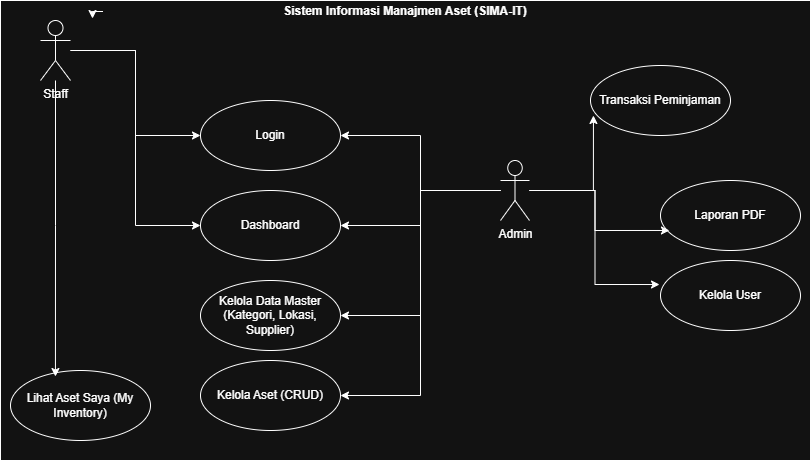

The diagram above was exported from draw.io. Its source (the exported page's mxGraphModel, read from the mxfile embedded in the PNG):
<mxGraphModel dx="1426" dy="823" grid="1" gridSize="10" guides="1" tooltips="1" connect="1" arrows="1" fold="1" page="1" pageScale="1" pageWidth="827" pageHeight="1169" math="0" shadow="0">
  <root>
    <mxCell id="0" />
    <mxCell id="1" parent="0" />
    <mxCell id="yGFaE_v47vEE3RGkb2sQ-20" parent="1" style="verticalAlign=top;align=left;overflow=fill;html=1;whiteSpace=wrap;" value="&lt;p style=&quot;margin:0px;margin-top:4px;text-align:center;&quot;&gt;&lt;b&gt;Sistem Informasi Manajmen Aset (SIMA-IT)&lt;/b&gt;&lt;/p&gt;" vertex="1">
      <mxGeometry height="460" width="810" x="20" y="520" as="geometry" />
    </mxCell>
    <mxCell id="yGFaE_v47vEE3RGkb2sQ-44" edge="1" parent="1" source="yGFaE_v47vEE3RGkb2sQ-12" style="edgeStyle=orthogonalEdgeStyle;rounded=0;orthogonalLoop=1;jettySize=auto;html=1;entryX=0;entryY=0.5;entryDx=0;entryDy=0;" target="yGFaE_v47vEE3RGkb2sQ-23">
      <mxGeometry relative="1" as="geometry" />
    </mxCell>
    <mxCell id="yGFaE_v47vEE3RGkb2sQ-45" edge="1" parent="1" source="yGFaE_v47vEE3RGkb2sQ-12" style="edgeStyle=orthogonalEdgeStyle;rounded=0;orthogonalLoop=1;jettySize=auto;html=1;entryX=0;entryY=0.5;entryDx=0;entryDy=0;" target="yGFaE_v47vEE3RGkb2sQ-22">
      <mxGeometry relative="1" as="geometry" />
    </mxCell>
    <mxCell id="yGFaE_v47vEE3RGkb2sQ-12" parent="1" style="shape=umlActor;verticalLabelPosition=bottom;verticalAlign=top;html=1;" value="Staff&lt;div&gt;&lt;br&gt;&lt;/div&gt;" vertex="1">
      <mxGeometry height="60" width="30" x="60" y="540" as="geometry" />
    </mxCell>
    <mxCell id="yGFaE_v47vEE3RGkb2sQ-15" edge="1" parent="1" style="edgeStyle=orthogonalEdgeStyle;rounded=0;orthogonalLoop=1;jettySize=auto;html=1;exitX=0.75;exitY=0.1;exitDx=0;exitDy=0;exitPerimeter=0;entryX=0.4;entryY=0.217;entryDx=0;entryDy=0;entryPerimeter=0;">
      <mxGeometry relative="1" as="geometry">
        <mxPoint x="122.5" y="531" as="sourcePoint" />
        <mxPoint x="112" y="538.02" as="targetPoint" />
      </mxGeometry>
    </mxCell>
    <mxCell id="yGFaE_v47vEE3RGkb2sQ-30" edge="1" parent="1" source="yGFaE_v47vEE3RGkb2sQ-16" style="edgeStyle=orthogonalEdgeStyle;rounded=0;orthogonalLoop=1;jettySize=auto;html=1;entryX=1;entryY=0.5;entryDx=0;entryDy=0;" target="yGFaE_v47vEE3RGkb2sQ-23">
      <mxGeometry relative="1" as="geometry" />
    </mxCell>
    <mxCell id="yGFaE_v47vEE3RGkb2sQ-33" edge="1" parent="1" source="yGFaE_v47vEE3RGkb2sQ-16" style="edgeStyle=orthogonalEdgeStyle;rounded=0;orthogonalLoop=1;jettySize=auto;html=1;entryX=1;entryY=0.5;entryDx=0;entryDy=0;" target="yGFaE_v47vEE3RGkb2sQ-22">
      <mxGeometry relative="1" as="geometry" />
    </mxCell>
    <mxCell id="yGFaE_v47vEE3RGkb2sQ-34" edge="1" parent="1" source="yGFaE_v47vEE3RGkb2sQ-16" style="edgeStyle=orthogonalEdgeStyle;rounded=0;orthogonalLoop=1;jettySize=auto;html=1;entryX=1;entryY=0.5;entryDx=0;entryDy=0;" target="yGFaE_v47vEE3RGkb2sQ-21">
      <mxGeometry relative="1" as="geometry" />
    </mxCell>
    <mxCell id="yGFaE_v47vEE3RGkb2sQ-35" edge="1" parent="1" source="yGFaE_v47vEE3RGkb2sQ-16" style="edgeStyle=orthogonalEdgeStyle;rounded=0;orthogonalLoop=1;jettySize=auto;html=1;entryX=1;entryY=0.5;entryDx=0;entryDy=0;" target="yGFaE_v47vEE3RGkb2sQ-25">
      <mxGeometry relative="1" as="geometry" />
    </mxCell>
    <mxCell id="yGFaE_v47vEE3RGkb2sQ-16" parent="1" style="shape=umlActor;verticalLabelPosition=bottom;verticalAlign=top;html=1;" value="Admin&lt;div&gt;&lt;br&gt;&lt;/div&gt;" vertex="1">
      <mxGeometry height="60" width="29" x="520" y="680" as="geometry" />
    </mxCell>
    <mxCell id="yGFaE_v47vEE3RGkb2sQ-21" parent="1" style="ellipse;whiteSpace=wrap;html=1;" value="Kelola Data Master (Kategori, Lokasi, Supplier)" vertex="1">
      <mxGeometry height="70" width="140" x="220" y="800" as="geometry" />
    </mxCell>
    <mxCell id="yGFaE_v47vEE3RGkb2sQ-22" parent="1" style="ellipse;whiteSpace=wrap;html=1;" value="Dashboard" vertex="1">
      <mxGeometry height="70" width="140" x="220" y="710" as="geometry" />
    </mxCell>
    <mxCell id="yGFaE_v47vEE3RGkb2sQ-23" parent="1" style="ellipse;whiteSpace=wrap;html=1;" value="Login" vertex="1">
      <mxGeometry height="70" width="140" x="220" y="620" as="geometry" />
    </mxCell>
    <mxCell id="yGFaE_v47vEE3RGkb2sQ-25" parent="1" style="ellipse;whiteSpace=wrap;html=1;" value="Kelola Aset (CRUD)" vertex="1">
      <mxGeometry height="70" width="140" x="220" y="880" as="geometry" />
    </mxCell>
    <mxCell id="yGFaE_v47vEE3RGkb2sQ-26" parent="1" style="ellipse;whiteSpace=wrap;html=1;" value="Kelola User" vertex="1">
      <mxGeometry height="70" width="140" x="680" y="780" as="geometry" />
    </mxCell>
    <mxCell id="yGFaE_v47vEE3RGkb2sQ-27" parent="1" style="ellipse;whiteSpace=wrap;html=1;" value="Transaksi Peminjaman" vertex="1">
      <mxGeometry height="70" width="140" x="610" y="585" as="geometry" />
    </mxCell>
    <mxCell id="yGFaE_v47vEE3RGkb2sQ-28" parent="1" style="ellipse;whiteSpace=wrap;html=1;" value="Laporan PDF" vertex="1">
      <mxGeometry height="70" width="140" x="680" y="700" as="geometry" />
    </mxCell>
    <mxCell id="yGFaE_v47vEE3RGkb2sQ-29" parent="1" style="ellipse;whiteSpace=wrap;html=1;" value="Lihat Aset Saya (My Inventory)" vertex="1">
      <mxGeometry height="70" width="140" x="30" y="890" as="geometry" />
    </mxCell>
    <mxCell id="yGFaE_v47vEE3RGkb2sQ-36" edge="1" parent="1" source="yGFaE_v47vEE3RGkb2sQ-16" style="edgeStyle=orthogonalEdgeStyle;rounded=0;orthogonalLoop=1;jettySize=auto;html=1;entryX=0.021;entryY=0.714;entryDx=0;entryDy=0;entryPerimeter=0;" target="yGFaE_v47vEE3RGkb2sQ-27">
      <mxGeometry relative="1" as="geometry" />
    </mxCell>
    <mxCell id="yGFaE_v47vEE3RGkb2sQ-37" edge="1" parent="1" source="yGFaE_v47vEE3RGkb2sQ-16" style="edgeStyle=orthogonalEdgeStyle;rounded=0;orthogonalLoop=1;jettySize=auto;html=1;entryX=0.064;entryY=0.714;entryDx=0;entryDy=0;entryPerimeter=0;" target="yGFaE_v47vEE3RGkb2sQ-28">
      <mxGeometry relative="1" as="geometry" />
    </mxCell>
    <mxCell id="yGFaE_v47vEE3RGkb2sQ-38" edge="1" parent="1" source="yGFaE_v47vEE3RGkb2sQ-16" style="edgeStyle=orthogonalEdgeStyle;rounded=0;orthogonalLoop=1;jettySize=auto;html=1;entryX=-0.007;entryY=0.343;entryDx=0;entryDy=0;entryPerimeter=0;" target="yGFaE_v47vEE3RGkb2sQ-26">
      <mxGeometry relative="1" as="geometry" />
    </mxCell>
    <mxCell id="yGFaE_v47vEE3RGkb2sQ-50" edge="1" parent="1" source="yGFaE_v47vEE3RGkb2sQ-12" style="edgeStyle=orthogonalEdgeStyle;rounded=0;orthogonalLoop=1;jettySize=auto;html=1;entryX=0.321;entryY=0.086;entryDx=0;entryDy=0;entryPerimeter=0;" target="yGFaE_v47vEE3RGkb2sQ-29">
      <mxGeometry relative="1" as="geometry" />
    </mxCell>
  </root>
</mxGraphModel>